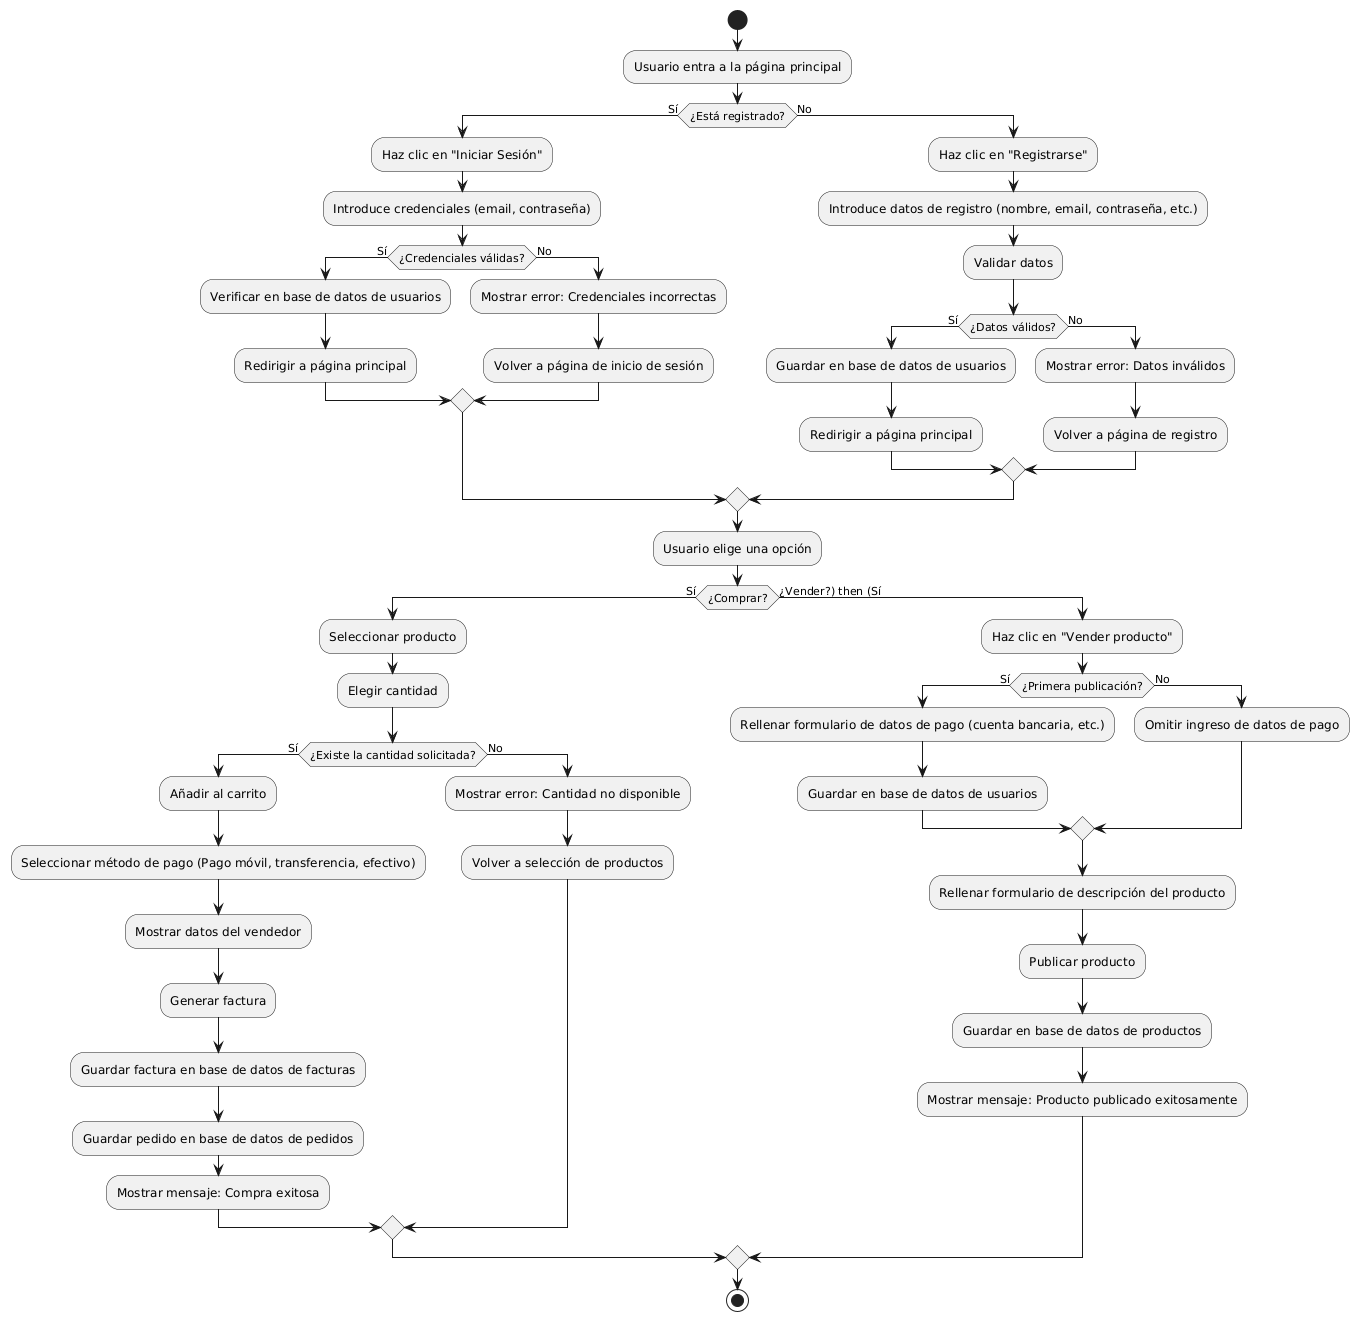

The diagram above was rendered by PlantUML. Its source (embedded in the PNG):
@startuml
start

:Usuario entra a la página principal;
if (¿Está registrado?) then (Sí)
    :Haz clic en "Iniciar Sesión";
    :Introduce credenciales (email, contraseña);
    if (¿Credenciales válidas?) then (Sí)
        :Verificar en base de datos de usuarios;
        :Redirigir a página principal;
    else (No)
        :Mostrar error: Credenciales incorrectas;
        :Volver a página de inicio de sesión;
    endif
else (No)
    :Haz clic en "Registrarse";
    :Introduce datos de registro (nombre, email, contraseña, etc.);
    :Validar datos;
    if (¿Datos válidos?) then (Sí)
        :Guardar en base de datos de usuarios;
        :Redirigir a página principal;
    else (No)
        :Mostrar error: Datos inválidos;
        :Volver a página de registro;
    endif
endif

:Usuario elige una opción;
if (¿Comprar?) then (Sí)
    :Seleccionar producto;
    :Elegir cantidad;
    if (¿Existe la cantidad solicitada?) then (Sí)
        :Añadir al carrito;
        :Seleccionar método de pago (Pago móvil, transferencia, efectivo);
        :Mostrar datos del vendedor;
        :Generar factura;
        :Guardar factura en base de datos de facturas;
        :Guardar pedido en base de datos de pedidos;
        :Mostrar mensaje: Compra exitosa;
    else (No)
        :Mostrar error: Cantidad no disponible;
        :Volver a selección de productos;
    endif
else (¿Vender?) then (Sí)
    :Haz clic en "Vender producto";
    if (¿Primera publicación?) then (Sí)
        :Rellenar formulario de datos de pago (cuenta bancaria, etc.);
        :Guardar en base de datos de usuarios;
    else (No)
        :Omitir ingreso de datos de pago;
    endif
    :Rellenar formulario de descripción del producto;
    :Publicar producto;
    :Guardar en base de datos de productos;
    :Mostrar mensaje: Producto publicado exitosamente;
endif

stop
@enduml